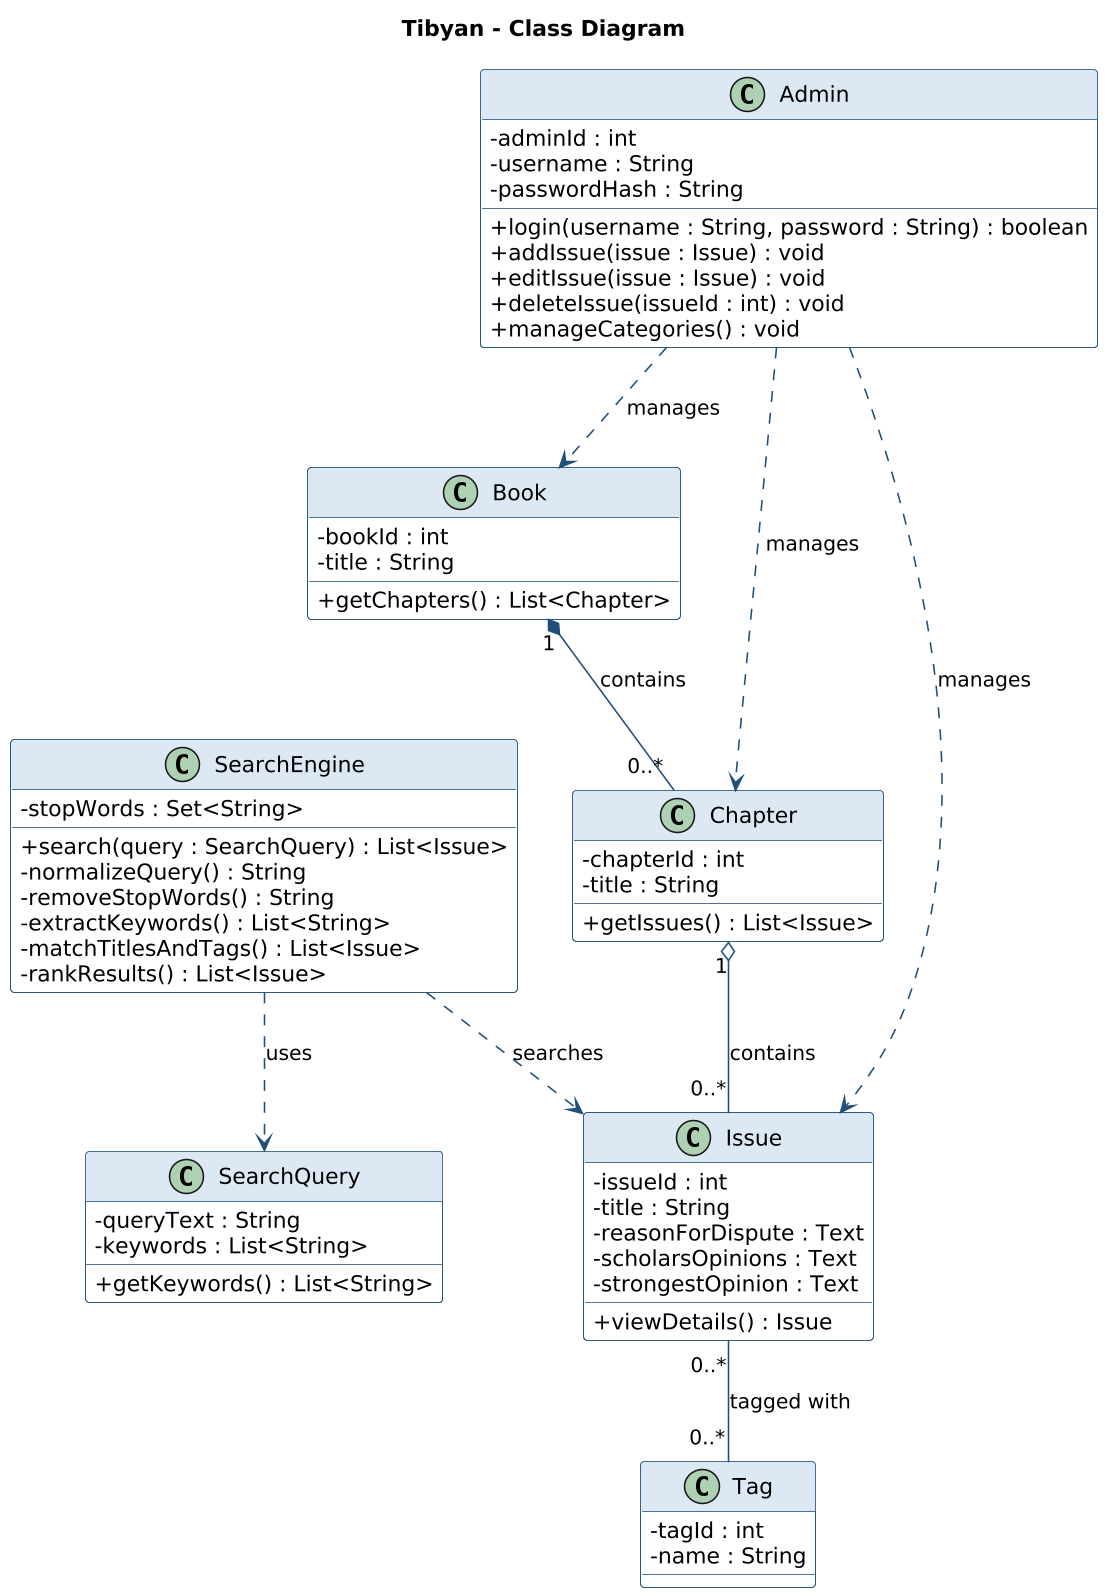

The diagram above was rendered by PlantUML. Its source (embedded in the PNG):
@startuml Tibyan_Class
title Tibyan - Class Diagram
skinparam shadowing false
skinparam classAttributeIconSize 0
skinparam class {
  BackgroundColor #FFFFFF
  BorderColor #1F4E79
  HeaderBackgroundColor #DCE9F5
  ArrowColor #1F4E79
}
skinparam defaultFontName DejaVu Sans
skinparam dpi 150

class Book {
  - bookId : int
  - title : String
  + getChapters() : List<Chapter>
}

class Chapter {
  - chapterId : int
  - title : String
  + getIssues() : List<Issue>
}

class Issue {
  - issueId : int
  - title : String
  - reasonForDispute : Text
  - scholarsOpinions : Text
  - strongestOpinion : Text
  + viewDetails() : Issue
}

class Tag {
  - tagId : int
  - name : String
}

class SearchQuery {
  - queryText : String
  - keywords : List<String>
  + getKeywords() : List<String>
}

class SearchEngine {
  - stopWords : Set<String>
  + search(query : SearchQuery) : List<Issue>
  - normalizeQuery() : String
  - removeStopWords() : String
  - extractKeywords() : List<String>
  - matchTitlesAndTags() : List<Issue>
  - rankResults() : List<Issue>
}

class Admin {
  - adminId : int
  - username : String
  - passwordHash : String
  + login(username : String, password : String) : boolean
  + addIssue(issue : Issue) : void
  + editIssue(issue : Issue) : void
  + deleteIssue(issueId : int) : void
  + manageCategories() : void
}

Book "1" *-- "0..*" Chapter : contains
Chapter "1" o-- "0..*" Issue : contains
Issue "0..*" -- "0..*" Tag : tagged with
SearchEngine ..> SearchQuery : uses
SearchEngine ..> Issue : searches
Admin ..> Issue : manages
Admin ..> Book : manages
Admin ..> Chapter : manages
@enduml